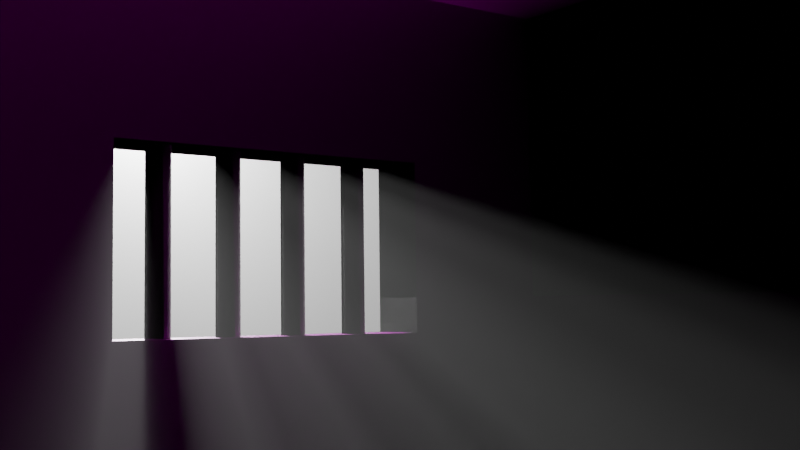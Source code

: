 # Source: prison.blend  (saved by Blender 3.3.6; exported with 4.5.12 LTS)
import bpy
from mathutils import Matrix  # noqa: F401  (used for matrix-valued properties, if any)

bpy.ops.wm.read_factory_settings(use_empty=True)
scene = bpy.context.scene
scene.name = 'Scene'

# ---- collections
col_collection = bpy.data.collections.new('Collection'); scene.collection.children.link(col_collection)

# ---- images (referenced by path relative to the original .blend; pixels are not part of the script)
import os
ASSET_DIR = os.environ.get("B2B_ASSET_DIR", "")  # directory of the original .blend (textures are referenced by path, not embedded)
HERE = os.path.dirname(os.path.abspath(__file__))  # packed textures are extracted next to this script under _unpacked/

def load_image(name, relpath, width, height, colorspace="sRGB"):
    """Load a texture the original file referenced (path relative to the .blend, or extracted next to this script)."""
    p = next((c for c in (os.path.join(HERE, relpath), os.path.join(ASSET_DIR, relpath)) if relpath and os.path.exists(c)), "")
    if p:
        img = bpy.data.images.load(p, check_existing=True)
        img.name = name
    else:  # same state as the original file: an image datablock whose file is absent (Cycles renders it pink)
        img = bpy.data.images.new(name, width, height)
        img.source = "FILE"
        img.filepath = "//" + (relpath or name)
    img.colorspace_settings.name = colorspace
    return img
img_plaster_brick_01_nor_gl_2k_exr = load_image('plaster_brick_01_nor_gl_2k.exr', 'ALEX/blender/texturas/plaster_brick_01_2k.blend/textures/plaster_brick_01_nor_gl_2k.exr', 1024, 1024, 'Linear Rec.709')
img_plaster_brick_01_diff_2k_jpg = load_image('plaster_brick_01_diff_2k.jpg', 'ALEX/blender/texturas/plaster_brick_01_2k.blend/textures/plaster_brick_01_diff_2k.jpg', 1024, 1024, 'sRGB')
img_plaster_brick_01_rough_2k_jpg = load_image('plaster_brick_01_rough_2k.jpg', 'ALEX/blender/texturas/plaster_brick_01_2k.blend/textures/plaster_brick_01_rough_2k.jpg', 1024, 1024, 'sRGB')
img_plaster_brick_01_disp_2k_png = load_image('plaster_brick_01_disp_2k.png', 'ALEX/blender/texturas/plaster_brick_01_2k.blend/textures/plaster_brick_01_disp_2k.png', 1024, 1024, 'sRGB')
img_green_metal_rust_diff_2k_jpg = load_image('green_metal_rust_diff_2k.jpg', 'ALEX/blender/texturas/green_metal_rust_2k.blend/textures/green_metal_rust_diff_2k.jpg', 1024, 1024, 'sRGB')
img_green_metal_rust_disp_2k_png = load_image('green_metal_rust_disp_2k.png', 'ALEX/blender/texturas/green_metal_rust_2k.blend/textures/green_metal_rust_disp_2k.png', 1024, 1024, 'sRGB')
img_green_metal_rust_nor_gl_2k_exr = load_image('green_metal_rust_nor_gl_2k.exr', 'ALEX/blender/texturas/green_metal_rust_2k.blend/textures/green_metal_rust_nor_gl_2k.exr', 1024, 1024, 'Linear Rec.709')
img_green_metal_rust_rough_2k_jpg = load_image('green_metal_rust_rough_2k.jpg', 'ALEX/blender/texturas/green_metal_rust_2k.blend/textures/green_metal_rust_rough_2k.jpg', 1024, 1024, 'sRGB')

# ---- materials (node trees are filled in below, after node groups)
mat_material_001 = bpy.data.materials.new('Material.001')
mat_material_002 = bpy.data.materials.new('Material.002')
mat_scatter = bpy.data.materials.new('scatter')
mat_scatter.pass_index = 45

# ---- material node trees
mat_material_001.use_nodes = True; mat_material_001.node_tree.nodes.clear()
_N = mat_material_001.node_tree.nodes; _L = mat_material_001.node_tree.links
n0 = _N.new('ShaderNodeOutputMaterial'); n0.name = 'Material Output'; n0.location = (300, 300)
n1 = _N.new('ShaderNodeBsdfPrincipled'); n1.name = 'Principled BSDF'; n1.location = (10, 300)
n1.distribution = 'GGX'
n1.subsurface_method = 'RANDOM_WALK_SKIN'
n1.inputs[3].default_value = 1.45
n1.inputs[27].default_value = (0.0, 0.0, 0.0, 1.0)
n1.inputs[28].default_value = 1.0
n2 = _N.new('ShaderNodeTexImage'); n2.name = 'Image Texture.002'; n2.location = (-597, -331)
n2.image = img_plaster_brick_01_nor_gl_2k_exr
n3 = _N.new('ShaderNodeTexImage'); n3.name = 'Image Texture'; n3.location = (-496, 443)
n3.image = img_plaster_brick_01_diff_2k_jpg
n4 = _N.new('ShaderNodeValToRGB'); n4.name = 'ColorRamp'; n4.location = (-310, 65)
while len(n4.color_ramp.elements) > 1: n4.color_ramp.elements.remove(n4.color_ramp.elements[-1])
n4.color_ramp.elements[0].position = 0.1955; n4.color_ramp.elements[0].color = (0.0, 0.0, 0.0, 1.0)
_e = n4.color_ramp.elements.new(0.3682); _e.color = (1.0, 1.0, 1.0, 1.0)
n5 = _N.new('ShaderNodeTexImage'); n5.name = 'Image Texture.003'; n5.location = (-644, -14)
n5.image = img_plaster_brick_01_rough_2k_jpg
n6 = _N.new('ShaderNodeTexImage'); n6.name = 'Image Texture.001'; n6.location = (-1035, 198)
n6.image = img_plaster_brick_01_disp_2k_png
_L.new(n1.outputs[0], n0.inputs[0])
_L.new(n3.outputs[0], n1.inputs[0])
_L.new(n2.outputs[0], n1.inputs[5])
_L.new(n4.outputs[0], n1.inputs[2])
_L.new(n5.outputs[0], n4.inputs[0])
_L.new(n6.outputs[0], n1.inputs[13])
n0.is_active_output = True
mat_material_002.use_nodes = True; mat_material_002.node_tree.nodes.clear()
_N = mat_material_002.node_tree.nodes; _L = mat_material_002.node_tree.links
n0 = _N.new('ShaderNodeBsdfPrincipled'); n0.name = 'Principled BSDF'; n0.location = (10, 300)
n0.distribution = 'GGX'
n0.subsurface_method = 'RANDOM_WALK_SKIN'
n0.inputs[3].default_value = 1.45
n0.inputs[27].default_value = (0.0, 0.0, 0.0, 1.0)
n0.inputs[28].default_value = 1.0
n1 = _N.new('ShaderNodeOutputMaterial'); n1.name = 'Material Output'; n1.location = (300, 300)
n2 = _N.new('ShaderNodeTexImage'); n2.name = 'Image Texture'; n2.location = (-413, 89)
n2.image = img_green_metal_rust_diff_2k_jpg
n3 = _N.new('ShaderNodeTexImage'); n3.name = 'Image Texture.001'; n3.location = (-952, 54)
n3.image = img_green_metal_rust_disp_2k_png
n4 = _N.new('ShaderNodeTexImage'); n4.name = 'Image Texture.002'; n4.location = (-655, -255)
n4.image = img_green_metal_rust_nor_gl_2k_exr
n5 = _N.new('ShaderNodeTexImage'); n5.name = 'Image Texture.003'; n5.location = (-619, 62)
n5.image = img_green_metal_rust_rough_2k_jpg
_L.new(n0.outputs[0], n1.inputs[0])
_L.new(n2.outputs[0], n0.inputs[0])
_L.new(n4.outputs[0], n0.inputs[5])
_L.new(n5.outputs[0], n0.inputs[2])
n1.is_active_output = True
mat_scatter.use_nodes = True; mat_scatter.node_tree.nodes.clear()
_N = mat_scatter.node_tree.nodes; _L = mat_scatter.node_tree.links
n0 = _N.new('ShaderNodeOutputMaterial'); n0.name = 'Material Output'; n0.location = (300, 300)
n1 = _N.new('ShaderNodeVolumeScatter'); n1.name = 'Volume Scatter'; n1.location = (45, 289)
n1.width = 140
n1.inputs[1].default_value = 0.1
_L.new(n1.outputs[0], n0.inputs[1])
n0.is_active_output = True

# ---- world
world_world = bpy.data.worlds.new('World'); scene.world = world_world
world_world.use_nodes = True; world_world.node_tree.nodes.clear()
_N = world_world.node_tree.nodes; _L = world_world.node_tree.links
n0 = _N.new('ShaderNodeOutputWorld'); n0.name = 'World Output'; n0.location = (300, 300)
n1 = _N.new('ShaderNodeBackground'); n1.name = 'Background'; n1.location = (10, 300)
n1.inputs[0].default_value = (0.05088, 0.05088, 0.05088, 1.0)
_L.new(n1.outputs[0], n0.inputs[0])
n0.is_active_output = True
world_world.color = (0.05088, 0.05088, 0.05088)
world_world.use_sun_shadow = False
world_world.sun_shadow_jitter_overblur = 0.0

# ---- cameras
cam_camera_001 = bpy.data.cameras.new('Camera.001')

# ---- lights
light_light = bpy.data.lights.new('Light', 'POINT')
light_light.transmission_factor = 0.0
light_light.energy = 1e+04
light_light.shadow_soft_size = 0.1
light_light.shadow_maximum_resolution = 0.006
light_light.use_absolute_resolution = True

# ---- meshes
me_plane = bpy.data.meshes.new('Plane')
me_plane.from_pydata([(-1.058, -1.058, -0.05774), (1.058, -1.058, -0.05774), (-1.058, 1.058, -0.05774), (1.058, 1.058, -0.05774), (-1.071, 1.071, 1.076), (-1.071, -1.071, 1.076), (1.071, -1.071, 1.076), (1.071, 1.071, 1.076), (0.0, 1.071, -0.07071), (0.0, 1.1, 1.076), (-1.071, 1.071, 0.5379), (1.071, 1.071, 0.5379), (0.0, 1.1, 0.5379), (0.5, 1.1, 1.076), (1.071, 1.071, 0.8069), (0.0, 1.1, 0.8069), (0.5, 1.1, 0.5379), (0.5, 1.1, 0.8069), (0.25, 1.1, 1.076), (1.071, 1.071, 0.6724), (0.0, 1.1, 0.9414), (0.75, 1.1, 0.5379), (0.75, 1.1, 1.076), (1.071, 1.071, 0.9414), (0.0, 1.1, 0.6724), (0.25, 1.1, 0.5379), (0.5, 1.1, 0.9414), (0.75, 1.1, 0.8069), (0.25, 1.1, 0.8069), (0.25, 1.1, 0.6724), (0.75, 1.1, 0.6724), (0.75, 1.1, 0.9414), (0.25, 1.1, 0.9414), (-1.0, -1.0, 0.0), (1.0, -1.0, 0.0), (-1.0, 1.0, 0.0), (1.0, 1.0, 0.0), (-1.0, 1.0, 1.076), (-1.0, -1.0, 1.076), (1.0, -1.0, 1.076), (1.0, 1.0, 1.076), (0.0, 1.0, 0.0), (0.0, 1.0, 1.076), (-1.0, 1.0, 0.5379), (1.0, 1.0, 0.5379), (0.0, 1.0, 0.5379), (0.5, 1.0, 1.076), (1.0, 1.0, 0.8069), (0.0, 1.0, 0.8069), (0.5, 1.0, 0.5379), (0.5, 1.0, 0.8069), (0.25, 1.0, 1.076), (1.0, 1.0, 0.6724), (0.0, 1.0, 0.9414), (0.75, 1.0, 0.5379), (0.75, 1.0, 1.076), (1.0, 1.0, 0.9414), (0.0, 1.0, 0.6724), (0.25, 1.0, 0.5379), (0.5, 1.0, 0.9414), (0.75, 1.0, 0.8069), (0.25, 1.0, 0.8069), (0.25, 1.0, 0.6724), (0.75, 1.0, 0.6724), (0.75, 1.0, 0.9414), (0.25, 1.0, 0.9414)], [], [(0, 2, 8, 3, 1), (2, 0, 5, 4, 10), (12, 10, 4, 9, 20, 15, 24), (0, 1, 6, 5), (1, 3, 11, 19, 14, 23, 7, 6), (32, 20, 9, 18), (3, 8, 12, 25, 16, 21, 11), (8, 2, 10, 12), (31, 26, 13, 22), (29, 24, 15, 28), (25, 12, 24, 29), (19, 30, 27, 14), (11, 21, 30, 19), (23, 31, 22, 7), (14, 27, 31, 23), (27, 17, 26, 31), (26, 32, 18, 13), (17, 28, 32, 26), (28, 15, 20, 32), (33, 34, 36, 41, 35), (35, 43, 37, 38, 33), (45, 57, 48, 53, 42, 37, 43), (33, 38, 39, 34), (34, 39, 40, 56, 47, 52, 44, 36), (65, 51, 42, 53), (36, 44, 54, 49, 58, 45, 41), (41, 45, 43, 35), (64, 55, 46, 59), (62, 61, 48, 57), (58, 62, 57, 45), (52, 47, 60, 63), (44, 52, 63, 54), (56, 40, 55, 64), (47, 56, 64, 60), (60, 64, 59, 50), (59, 46, 51, 65), (50, 59, 65, 61), (61, 65, 53, 48), (4, 5, 38, 37), (5, 6, 39, 38), (6, 7, 40, 39), (9, 4, 37, 42), (18, 9, 42, 51), (22, 13, 46, 55), (16, 25, 58, 49), (28, 17, 50, 61), (13, 18, 51, 46), (21, 16, 49, 54), (7, 22, 55, 40), (17, 27, 60, 50), (29, 28, 61, 62), (25, 29, 62, 58), (27, 30, 63, 60), (30, 21, 54, 63), (42, 37, 38, 39, 40, 55, 46, 51)])
_uv = me_plane.uv_layers.new(name='UVMap')
_uv.uv.foreach_set('vector', [-0.1316, -0.3583, -0.1316, 0.6163, 0.3557, 0.6223, 0.843, 0.6163, 0.843, -0.3583, 0.6163, 0.1243, -0.3583, 0.1243, -0.3642, 0.6465, 0.6223, 0.6465, 0.6223, 0.3987, 0.3557, 0.3987, -0.1375, 0.3987, -0.1375, 0.6465, 0.3557, 0.6465, 0.3557, 0.5846, 0.3557, 0.5226, 0.3557, 0.4607, -0.1316, 0.1243, 0.843, 0.1243, 0.849, 0.6465, -0.1375, 0.6465, -0.3583, 0.1243, 0.6163, 0.1243, 0.6223, 0.3987, 0.6223, 0.4607, 0.6223, 0.5226, 0.6223, 0.5846, 0.6223, 0.6465, -0.3642, 0.6465, 0.4709, 0.5846, 0.3557, 0.5846, 0.3557, 0.6465, 0.4709, 0.6465, 0.843, 0.1243, 0.3557, 0.1184, 0.3557, 0.3987, 0.4709, 0.3987, 0.5861, 0.3987, 0.7012, 0.3987, 0.849, 0.3987, 0.3557, 0.1184, -0.1316, 0.1243, -0.1375, 0.3987, 0.3557, 0.3987, 0.7012, 0.5846, 0.5861, 0.5846, 0.5861, 0.6465, 0.7012, 0.6465, 0.4709, 0.4607, 0.3557, 0.4607, 0.3557, 0.5226, 0.4709, 0.5226, 0.4709, 0.3987, 0.3557, 0.3987, 0.3557, 0.4607, 0.4709, 0.4607, 0.849, 0.4607, 0.7012, 0.4607, 0.7012, 0.5226, 0.849, 0.5226, 0.849, 0.3987, 0.7012, 0.3987, 0.7012, 0.4607, 0.849, 0.4607, 0.849, 0.5846, 0.7012, 0.5846, 0.7012, 0.6465, 0.849, 0.6465, 0.849, 0.5226, 0.7012, 0.5226, 0.7012, 0.5846, 0.849, 0.5846, 0.7012, 0.5226, 0.5861, 0.5226, 0.5861, 0.5846, 0.7012, 0.5846, 0.5861, 0.5846, 0.4709, 0.5846, 0.4709, 0.6465, 0.5861, 0.6465, 0.5861, 0.5226, 0.4709, 0.5226, 0.4709, 0.5846, 0.5861, 0.5846, 0.4709, 0.5226, 0.3557, 0.5226, 0.3557, 0.5846, 0.4709, 0.5846, -0.105, -0.3317, 0.8164, -0.3317, 0.8164, 0.5897, 0.3557, 0.5897, -0.105, 0.5897, 0.5897, 0.1509, 0.5897, 0.3987, 0.5897, 0.6465, -0.3317, 0.6465, -0.3317, 0.1509, 0.3557, 0.3987, 0.3557, 0.4607, 0.3557, 0.5226, 0.3557, 0.5846, 0.3557, 0.6465, -0.105, 0.6465, -0.105, 0.3987, -0.105, 0.1509, -0.105, 0.6465, 0.8164, 0.6465, 0.8164, 0.1509, -0.3317, 0.1509, -0.3317, 0.6465, 0.5897, 0.6465, 0.5897, 0.5846, 0.5897, 0.5226, 0.5897, 0.4607, 0.5897, 0.3987, 0.5897, 0.1509, 0.4709, 0.5846, 0.4709, 0.6465, 0.3557, 0.6465, 0.3557, 0.5846, 0.8164, 0.1509, 0.8164, 0.3987, 0.7012, 0.3987, 0.5861, 0.3987, 0.4709, 0.3987, 0.3557, 0.3987, 0.3557, 0.1509, 0.3557, 0.1509, 0.3557, 0.3987, -0.105, 0.3987, -0.105, 0.1509, 0.7012, 0.5846, 0.7012, 0.6465, 0.5861, 0.6465, 0.5861, 0.5846, 0.4709, 0.4607, 0.4709, 0.5226, 0.3557, 0.5226, 0.3557, 0.4607, 0.4709, 0.3987, 0.4709, 0.4607, 0.3557, 0.4607, 0.3557, 0.3987, 0.8164, 0.4607, 0.8164, 0.5226, 0.7012, 0.5226, 0.7012, 0.4607, 0.8164, 0.3987, 0.8164, 0.4607, 0.7012, 0.4607, 0.7012, 0.3987, 0.8164, 0.5846, 0.8164, 0.6465, 0.7012, 0.6465, 0.7012, 0.5846, 0.8164, 0.5226, 0.8164, 0.5846, 0.7012, 0.5846, 0.7012, 0.5226, 0.7012, 0.5226, 0.7012, 0.5846, 0.5861, 0.5846, 0.5861, 0.5226, 0.5861, 0.5846, 0.5861, 0.6465, 0.4709, 0.6465, 0.4709, 0.5846, 0.5861, 0.5226, 0.5861, 0.5846, 0.4709, 0.5846, 0.4709, 0.5226, 0.4709, 0.5226, 0.4709, 0.5846, 0.3557, 0.5846, 0.3557, 0.5226, -0.1375, 0.6223, -0.1375, -0.3642, -0.105, -0.3317, -0.105, 0.5897, -0.1375, -0.3642, 0.849, -0.3642, 0.8164, -0.3317, -0.105, -0.3317, 0.849, -0.3642, 0.849, 0.6223, 0.8164, 0.5897, 0.8164, -0.3317, 0.3557, 0.6358, -0.1375, 0.6223, -0.105, 0.5897, 0.3557, 0.5897, 0.4709, 0.6358, 0.3557, 0.6358, 0.3557, 0.5897, 0.4709, 0.5897, 0.7012, 0.6358, 0.5861, 0.6358, 0.5861, 0.5897, 0.7012, 0.5897, 0.5861, 0.6358, 0.4709, 0.6358, 0.4709, 0.5897, 0.5861, 0.5897, 0.4709, 0.6358, 0.5861, 0.6358, 0.5861, 0.5897, 0.4709, 0.5897, 0.5861, 0.6358, 0.4709, 0.6358, 0.4709, 0.5897, 0.5861, 0.5897, 0.7012, 0.6358, 0.5861, 0.6358, 0.5861, 0.5897, 0.7012, 0.5897, 0.849, 0.6223, 0.7012, 0.6358, 0.7012, 0.5897, 0.8164, 0.5897, 0.5861, 0.6358, 0.7012, 0.6358, 0.7012, 0.5897, 0.5861, 0.5897, 0.6358, 0.4607, 0.6358, 0.5226, 0.5897, 0.5226, 0.5897, 0.4607, 0.6358, 0.3987, 0.6358, 0.4607, 0.5897, 0.4607, 0.5897, 0.3987, 0.6358, 0.5226, 0.6358, 0.4607, 0.5897, 0.4607, 0.5897, 0.5226, 0.6358, 0.4607, 0.6358, 0.3987, 0.5897, 0.3987, 0.5897, 0.4607, 0.3557, 0.5897, -0.105, 0.5897, -0.105, -0.3317, 0.8164, -0.3317, 0.8164, 0.5897, 0.7012, 0.5897, 0.5861, 0.5897, 0.4709, 0.5897])
me_plane.materials.append(mat_material_001)
me_plane.update()
me_cylinder = bpy.data.meshes.new('Cylinder')
me_cylinder.from_pydata([(0.0, 1.0, -1.0), (0.0, 1.0, 1.0), (0.1951, 0.9808, -1.0), (0.1951, 0.9808, 1.0), (0.3827, 0.9239, -1.0), (0.3827, 0.9239, 1.0), (0.5556, 0.8315, -1.0), (0.5556, 0.8315, 1.0), (0.7071, 0.7071, -1.0), (0.7071, 0.7071, 1.0), (0.8315, 0.5556, -1.0), (0.8315, 0.5556, 1.0), (0.9239, 0.3827, -1.0), (0.9239, 0.3827, 1.0), (0.9808, 0.1951, -1.0), (0.9808, 0.1951, 1.0), (1.0, 0.0, -1.0), (1.0, 0.0, 1.0), (0.9808, -0.1951, -1.0), (0.9808, -0.1951, 1.0), (0.9239, -0.3827, -1.0), (0.9239, -0.3827, 1.0), (0.8315, -0.5556, -1.0), (0.8315, -0.5556, 1.0), (0.7071, -0.7071, -1.0), (0.7071, -0.7071, 1.0), (0.5556, -0.8315, -1.0), (0.5556, -0.8315, 1.0), (0.3827, -0.9239, -1.0), (0.3827, -0.9239, 1.0), (0.1951, -0.9808, -1.0), (0.1951, -0.9808, 1.0), (0.0, -1.0, -1.0), (0.0, -1.0, 1.0), (-0.1951, -0.9808, -1.0), (-0.1951, -0.9808, 1.0), (-0.3827, -0.9239, -1.0), (-0.3827, -0.9239, 1.0), (-0.5556, -0.8315, -1.0), (-0.5556, -0.8315, 1.0), (-0.7071, -0.7071, -1.0), (-0.7071, -0.7071, 1.0), (-0.8315, -0.5556, -1.0), (-0.8315, -0.5556, 1.0), (-0.9239, -0.3827, -1.0), (-0.9239, -0.3827, 1.0), (-0.9808, -0.1951, -1.0), (-0.9808, -0.1951, 1.0), (-1.0, 0.0, -1.0), (-1.0, 0.0, 1.0), (-0.9808, 0.1951, -1.0), (-0.9808, 0.1951, 1.0), (-0.9239, 0.3827, -1.0), (-0.9239, 0.3827, 1.0), (-0.8315, 0.5556, -1.0), (-0.8315, 0.5556, 1.0), (-0.7071, 0.7071, -1.0), (-0.7071, 0.7071, 1.0), (-0.5556, 0.8315, -1.0), (-0.5556, 0.8315, 1.0), (-0.3827, 0.9239, -1.0), (-0.3827, 0.9239, 1.0), (-0.1951, 0.9808, -1.0), (-0.1951, 0.9808, 1.0), (-6.0, 1.0, -1.0), (-6.0, 1.0, 1.0), (-5.805, 0.9808, -1.0), (-5.805, 0.9808, 1.0), (-5.617, 0.9239, -1.0), (-5.617, 0.9239, 1.0), (-5.444, 0.8315, -1.0), (-5.444, 0.8315, 1.0), (-5.293, 0.7071, -1.0), (-5.293, 0.7071, 1.0), (-5.169, 0.5556, -1.0), (-5.169, 0.5556, 1.0), (-5.076, 0.3827, -1.0), (-5.076, 0.3827, 1.0), (-5.019, 0.1951, -1.0), (-5.019, 0.1951, 1.0), (-5.0, 0.0, -1.0), (-5.0, 0.0, 1.0), (-5.019, -0.1951, -1.0), (-5.019, -0.1951, 1.0), (-5.076, -0.3827, -1.0), (-5.076, -0.3827, 1.0), (-5.169, -0.5556, -1.0), (-5.169, -0.5556, 1.0), (-5.293, -0.7071, -1.0), (-5.293, -0.7071, 1.0), (-5.444, -0.8315, -1.0), (-5.444, -0.8315, 1.0), (-5.617, -0.9239, -1.0), (-5.617, -0.9239, 1.0), (-5.805, -0.9808, -1.0), (-5.805, -0.9808, 1.0), (-6.0, -1.0, -1.0), (-6.0, -1.0, 1.0), (-6.195, -0.9808, -1.0), (-6.195, -0.9808, 1.0), (-6.383, -0.9239, -1.0), (-6.383, -0.9239, 1.0), (-6.556, -0.8315, -1.0), (-6.556, -0.8315, 1.0), (-6.707, -0.7071, -1.0), (-6.707, -0.7071, 1.0), (-6.831, -0.5556, -1.0), (-6.831, -0.5556, 1.0), (-6.924, -0.3827, -1.0), (-6.924, -0.3827, 1.0), (-6.981, -0.1951, -1.0), (-6.981, -0.1951, 1.0), (-7.0, 0.0, -1.0), (-7.0, 0.0, 1.0), (-6.981, 0.1951, -1.0), (-6.981, 0.1951, 1.0), (-6.924, 0.3827, -1.0), (-6.924, 0.3827, 1.0), (-6.831, 0.5556, -1.0), (-6.831, 0.5556, 1.0), (-6.707, 0.7071, -1.0), (-6.707, 0.7071, 1.0), (-6.556, 0.8315, -1.0), (-6.556, 0.8315, 1.0), (-6.383, 0.9239, -1.0), (-6.383, 0.9239, 1.0), (-6.195, 0.9808, -1.0), (-6.195, 0.9808, 1.0), (-12.0, 1.0, -1.0), (-12.0, 1.0, 1.0), (-11.8, 0.9808, -1.0), (-11.8, 0.9808, 1.0), (-11.62, 0.9239, -1.0), (-11.62, 0.9239, 1.0), (-11.44, 0.8315, -1.0), (-11.44, 0.8315, 1.0), (-11.29, 0.7071, -1.0), (-11.29, 0.7071, 1.0), (-11.17, 0.5556, -1.0), (-11.17, 0.5556, 1.0), (-11.08, 0.3827, -1.0), (-11.08, 0.3827, 1.0), (-11.02, 0.1951, -1.0), (-11.02, 0.1951, 1.0), (-11.0, 0.0, -1.0), (-11.0, 0.0, 1.0), (-11.02, -0.1951, -1.0), (-11.02, -0.1951, 1.0), (-11.08, -0.3827, -1.0), (-11.08, -0.3827, 1.0), (-11.17, -0.5556, -1.0), (-11.17, -0.5556, 1.0), (-11.29, -0.7071, -1.0), (-11.29, -0.7071, 1.0), (-11.44, -0.8315, -1.0), (-11.44, -0.8315, 1.0), (-11.62, -0.9239, -1.0), (-11.62, -0.9239, 1.0), (-11.8, -0.9808, -1.0), (-11.8, -0.9808, 1.0), (-12.0, -1.0, -1.0), (-12.0, -1.0, 1.0), (-12.2, -0.9808, -1.0), (-12.2, -0.9808, 1.0), (-12.38, -0.9239, -1.0), (-12.38, -0.9239, 1.0), (-12.56, -0.8315, -1.0), (-12.56, -0.8315, 1.0), (-12.71, -0.7071, -1.0), (-12.71, -0.7071, 1.0), (-12.83, -0.5556, -1.0), (-12.83, -0.5556, 1.0), (-12.92, -0.3827, -1.0), (-12.92, -0.3827, 1.0), (-12.98, -0.1951, -1.0), (-12.98, -0.1951, 1.0), (-13.0, 0.0, -1.0), (-13.0, 0.0, 1.0), (-12.98, 0.1951, -1.0), (-12.98, 0.1951, 1.0), (-12.92, 0.3827, -1.0), (-12.92, 0.3827, 1.0), (-12.83, 0.5556, -1.0), (-12.83, 0.5556, 1.0), (-12.71, 0.7071, -1.0), (-12.71, 0.7071, 1.0), (-12.56, 0.8315, -1.0), (-12.56, 0.8315, 1.0), (-12.38, 0.9239, -1.0), (-12.38, 0.9239, 1.0), (-12.2, 0.9808, -1.0), (-12.2, 0.9808, 1.0), (-18.0, 1.0, -1.0), (-18.0, 1.0, 1.0), (-17.8, 0.9808, -1.0), (-17.8, 0.9808, 1.0), (-17.62, 0.9239, -1.0), (-17.62, 0.9239, 1.0), (-17.44, 0.8315, -1.0), (-17.44, 0.8315, 1.0), (-17.29, 0.7071, -1.0), (-17.29, 0.7071, 1.0), (-17.17, 0.5556, -1.0), (-17.17, 0.5556, 1.0), (-17.08, 0.3827, -1.0), (-17.08, 0.3827, 1.0), (-17.02, 0.1951, -1.0), (-17.02, 0.1951, 1.0), (-17.0, 0.0, -1.0), (-17.0, 0.0, 1.0), (-17.02, -0.1951, -1.0), (-17.02, -0.1951, 1.0), (-17.08, -0.3827, -1.0), (-17.08, -0.3827, 1.0), (-17.17, -0.5556, -1.0), (-17.17, -0.5556, 1.0), (-17.29, -0.7071, -1.0), (-17.29, -0.7071, 1.0), (-17.44, -0.8315, -1.0), (-17.44, -0.8315, 1.0), (-17.62, -0.9239, -1.0), (-17.62, -0.9239, 1.0), (-17.8, -0.9808, -1.0), (-17.8, -0.9808, 1.0), (-18.0, -1.0, -1.0), (-18.0, -1.0, 1.0), (-18.2, -0.9808, -1.0), (-18.2, -0.9808, 1.0), (-18.38, -0.9239, -1.0), (-18.38, -0.9239, 1.0), (-18.56, -0.8315, -1.0), (-18.56, -0.8315, 1.0), (-18.71, -0.7071, -1.0), (-18.71, -0.7071, 1.0), (-18.83, -0.5556, -1.0), (-18.83, -0.5556, 1.0), (-18.92, -0.3827, -1.0), (-18.92, -0.3827, 1.0), (-18.98, -0.1951, -1.0), (-18.98, -0.1951, 1.0), (-19.0, 0.0, -1.0), (-19.0, 0.0, 1.0), (-18.98, 0.1951, -1.0), (-18.98, 0.1951, 1.0), (-18.92, 0.3827, -1.0), (-18.92, 0.3827, 1.0), (-18.83, 0.5556, -1.0), (-18.83, 0.5556, 1.0), (-18.71, 0.7071, -1.0), (-18.71, 0.7071, 1.0), (-18.56, 0.8315, -1.0), (-18.56, 0.8315, 1.0), (-18.38, 0.9239, -1.0), (-18.38, 0.9239, 1.0), (-18.2, 0.9808, -1.0), (-18.2, 0.9808, 1.0)], [], [(0, 1, 3, 2), (2, 3, 5, 4), (4, 5, 7, 6), (6, 7, 9, 8), (8, 9, 11, 10), (10, 11, 13, 12), (12, 13, 15, 14), (14, 15, 17, 16), (16, 17, 19, 18), (18, 19, 21, 20), (20, 21, 23, 22), (22, 23, 25, 24), (24, 25, 27, 26), (26, 27, 29, 28), (28, 29, 31, 30), (30, 31, 33, 32), (32, 33, 35, 34), (34, 35, 37, 36), (36, 37, 39, 38), (38, 39, 41, 40), (40, 41, 43, 42), (42, 43, 45, 44), (44, 45, 47, 46), (46, 47, 49, 48), (48, 49, 51, 50), (50, 51, 53, 52), (52, 53, 55, 54), (54, 55, 57, 56), (56, 57, 59, 58), (58, 59, 61, 60), (3, 1, 63, 61, 59, 57, 55, 53, 51, 49, 47, 45, 43, 41, 39, 37, 35, 33, 31, 29, 27, 25, 23, 21, 19, 17, 15, 13, 11, 9, 7, 5), (60, 61, 63, 62), (62, 63, 1, 0), (0, 2, 4, 6, 8, 10, 12, 14, 16, 18, 20, 22, 24, 26, 28, 30, 32, 34, 36, 38, 40, 42, 44, 46, 48, 50, 52, 54, 56, 58, 60, 62), (64, 65, 67, 66), (66, 67, 69, 68), (68, 69, 71, 70), (70, 71, 73, 72), (72, 73, 75, 74), (74, 75, 77, 76), (76, 77, 79, 78), (78, 79, 81, 80), (80, 81, 83, 82), (82, 83, 85, 84), (84, 85, 87, 86), (86, 87, 89, 88), (88, 89, 91, 90), (90, 91, 93, 92), (92, 93, 95, 94), (94, 95, 97, 96), (96, 97, 99, 98), (98, 99, 101, 100), (100, 101, 103, 102), (102, 103, 105, 104), (104, 105, 107, 106), (106, 107, 109, 108), (108, 109, 111, 110), (110, 111, 113, 112), (112, 113, 115, 114), (114, 115, 117, 116), (116, 117, 119, 118), (118, 119, 121, 120), (120, 121, 123, 122), (122, 123, 125, 124), (67, 65, 127, 125, 123, 121, 119, 117, 115, 113, 111, 109, 107, 105, 103, 101, 99, 97, 95, 93, 91, 89, 87, 85, 83, 81, 79, 77, 75, 73, 71, 69), (124, 125, 127, 126), (126, 127, 65, 64), (64, 66, 68, 70, 72, 74, 76, 78, 80, 82, 84, 86, 88, 90, 92, 94, 96, 98, 100, 102, 104, 106, 108, 110, 112, 114, 116, 118, 120, 122, 124, 126), (128, 129, 131, 130), (130, 131, 133, 132), (132, 133, 135, 134), (134, 135, 137, 136), (136, 137, 139, 138), (138, 139, 141, 140), (140, 141, 143, 142), (142, 143, 145, 144), (144, 145, 147, 146), (146, 147, 149, 148), (148, 149, 151, 150), (150, 151, 153, 152), (152, 153, 155, 154), (154, 155, 157, 156), (156, 157, 159, 158), (158, 159, 161, 160), (160, 161, 163, 162), (162, 163, 165, 164), (164, 165, 167, 166), (166, 167, 169, 168), (168, 169, 171, 170), (170, 171, 173, 172), (172, 173, 175, 174), (174, 175, 177, 176), (176, 177, 179, 178), (178, 179, 181, 180), (180, 181, 183, 182), (182, 183, 185, 184), (184, 185, 187, 186), (186, 187, 189, 188), (131, 129, 191, 189, 187, 185, 183, 181, 179, 177, 175, 173, 171, 169, 167, 165, 163, 161, 159, 157, 155, 153, 151, 149, 147, 145, 143, 141, 139, 137, 135, 133), (188, 189, 191, 190), (190, 191, 129, 128), (128, 130, 132, 134, 136, 138, 140, 142, 144, 146, 148, 150, 152, 154, 156, 158, 160, 162, 164, 166, 168, 170, 172, 174, 176, 178, 180, 182, 184, 186, 188, 190), (192, 193, 195, 194), (194, 195, 197, 196), (196, 197, 199, 198), (198, 199, 201, 200), (200, 201, 203, 202), (202, 203, 205, 204), (204, 205, 207, 206), (206, 207, 209, 208), (208, 209, 211, 210), (210, 211, 213, 212), (212, 213, 215, 214), (214, 215, 217, 216), (216, 217, 219, 218), (218, 219, 221, 220), (220, 221, 223, 222), (222, 223, 225, 224), (224, 225, 227, 226), (226, 227, 229, 228), (228, 229, 231, 230), (230, 231, 233, 232), (232, 233, 235, 234), (234, 235, 237, 236), (236, 237, 239, 238), (238, 239, 241, 240), (240, 241, 243, 242), (242, 243, 245, 244), (244, 245, 247, 246), (246, 247, 249, 248), (248, 249, 251, 250), (250, 251, 253, 252), (195, 193, 255, 253, 251, 249, 247, 245, 243, 241, 239, 237, 235, 233, 231, 229, 227, 225, 223, 221, 219, 217, 215, 213, 211, 209, 207, 205, 203, 201, 199, 197), (252, 253, 255, 254), (254, 255, 193, 192), (192, 194, 196, 198, 200, 202, 204, 206, 208, 210, 212, 214, 216, 218, 220, 222, 224, 226, 228, 230, 232, 234, 236, 238, 240, 242, 244, 246, 248, 250, 252, 254)])
me_cylinder.polygons.foreach_set('use_smooth', [True] * 136)
_uv = me_cylinder.uv_layers.new(name='UVMap')
_uv.uv.foreach_set('vector', [0.8371, 0.04408, 0.8883, 0.8533, 0.8873, 0.8525, 0.837, 0.04328, 0.837, 0.04328, 0.8873, 0.8525, 0.8858, 0.852, 0.8361, 0.0428, 0.8361, 0.0428, 0.8858, 0.852, 0.8839, 0.8519, 0.8347, 0.04267, 0.8347, 0.04267, 0.8839, 0.8519, 0.8816, 0.8521, 0.8327, 0.04289, 0.8327, 0.04289, 0.8816, 0.8521, 0.8791, 0.8527, 0.8303, 0.04344, 0.8303, 0.04344, 0.8791, 0.8527, 0.8764, 0.8536, 0.8275, 0.04432, 0.8275, 0.04432, 0.8764, 0.8536, 0.8737, 0.8547, 0.8244, 0.04547, 0.8244, 0.04547, 0.8737, 0.8547, 0.8709, 0.8561, 0.8211, 0.04687, 0.8211, 0.04687, 0.8709, 0.8561, 0.8681, 0.8577, 0.8178, 0.04846, 0.8178, 0.04846, 0.8681, 0.8577, 0.8656, 0.8594, 0.8144, 0.05017, 0.8144, 0.05017, 0.8656, 0.8594, 0.8632, 0.8612, 0.8112, 0.05194, 0.8112, 0.05194, 0.8632, 0.8612, 0.8611, 0.8629, 0.8081, 0.0537, 0.8081, 0.0537, 0.8611, 0.8629, 0.8595, 0.8646, 0.8053, 0.05539, 0.8053, 0.05539, 0.8595, 0.8646, 0.8583, 0.8662, 0.8029, 0.05693, 0.8029, 0.05693, 0.8583, 0.8662, 0.8576, 0.8675, 0.8009, 0.05828, 0.8009, 0.05828, 0.8576, 0.8675, 0.8574, 0.8686, 0.7995, 0.05937, 0.7995, 0.05937, 0.8574, 0.8686, 0.8579, 0.8694, 0.7987, 0.06017, 0.7987, 0.06017, 0.8579, 0.8694, 0.859, 0.8699, 0.7986, 0.06065, 0.7986, 0.06065, 0.859, 0.8699, 0.8608, 0.87, 0.7993, 0.06078, 0.7993, 0.06078, 0.8608, 0.87, 0.8631, 0.8698, 0.8008, 0.06056, 0.8008, 0.06056, 0.8631, 0.8698, 0.8659, 0.8692, 0.803, 0.06001, 0.803, 0.06001, 0.8659, 0.8692, 0.869, 0.8684, 0.806, 0.05913, 0.806, 0.05913, 0.869, 0.8684, 0.8724, 0.8672, 0.8095, 0.05797, 0.8095, 0.05797, 0.8724, 0.8672, 0.8758, 0.8658, 0.8136, 0.05658, 0.8136, 0.05658, 0.8758, 0.8658, 0.8791, 0.8642, 0.8178, 0.05499, 0.8178, 0.05499, 0.8791, 0.8642, 0.882, 0.8625, 0.8221, 0.05328, 0.8221, 0.05328, 0.882, 0.8625, 0.8845, 0.8607, 0.8261, 0.05151, 0.8261, 0.05151, 0.8845, 0.8607, 0.8865, 0.859, 0.8297, 0.04975, 0.8297, 0.04975, 0.8865, 0.859, 0.8879, 0.8573, 0.8327, 0.04806, 0.8327, 0.04806, 0.8879, 0.8573, 0.8887, 0.8558, 0.8349, 0.04652, 0.8873, 0.8525, 0.8883, 0.8533, 0.8888, 0.8544, 0.8887, 0.8558, 0.8879, 0.8573, 0.8865, 0.859, 0.8845, 0.8607, 0.882, 0.8625, 0.8791, 0.8642, 0.8758, 0.8658, 0.8724, 0.8672, 0.869, 0.8684, 0.8659, 0.8692, 0.8631, 0.8698, 0.8608, 0.87, 0.859, 0.8699, 0.8579, 0.8694, 0.8574, 0.8686, 0.8576, 0.8675, 0.8583, 0.8662, 0.8595, 0.8646, 0.8611, 0.8629, 0.8632, 0.8612, 0.8656, 0.8594, 0.8681, 0.8577, 0.8709, 0.8561, 0.8737, 0.8547, 0.8764, 0.8536, 0.8791, 0.8527, 0.8816, 0.8521, 0.8839, 0.8519, 0.8858, 0.852, 0.8349, 0.04652, 0.8887, 0.8558, 0.8888, 0.8544, 0.8364, 0.04517, 0.8364, 0.04517, 0.8888, 0.8544, 0.8883, 0.8533, 0.8371, 0.04408, 0.8371, 0.04408, 0.837, 0.04328, 0.8361, 0.0428, 0.8347, 0.04267, 0.8327, 0.04289, 0.8303, 0.04344, 0.8275, 0.04432, 0.8244, 0.04547, 0.8211, 0.04687, 0.8178, 0.04846, 0.8144, 0.05017, 0.8112, 0.05194, 0.8081, 0.0537, 0.8053, 0.05539, 0.8029, 0.05693, 0.8009, 0.05828, 0.7995, 0.05937, 0.7987, 0.06017, 0.7986, 0.06065, 0.7993, 0.06078, 0.8008, 0.06056, 0.803, 0.06001, 0.806, 0.05913, 0.8095, 0.05797, 0.8136, 0.05658, 0.8178, 0.05499, 0.8221, 0.05328, 0.8261, 0.05151, 0.8297, 0.04975, 0.8327, 0.04806, 0.8349, 0.04652, 0.8364, 0.04517, 0.8044, 0.07318, 0.9396, 0.8824, 0.9356, 0.8816, 0.8068, 0.07238, 0.8068, 0.07238, 0.9356, 0.8816, 0.931, 0.8811, 0.8065, 0.07191, 0.8065, 0.07191, 0.931, 0.8811, 0.9258, 0.881, 0.8039, 0.07178, 0.8039, 0.07178, 0.9258, 0.881, 0.9202, 0.8812, 0.7997, 0.07199, 0.7997, 0.07199, 0.9202, 0.8812, 0.9144, 0.8818, 0.7941, 0.07255, 0.7941, 0.07255, 0.9144, 0.8818, 0.9085, 0.8827, 0.7876, 0.07342, 0.7876, 0.07342, 0.9085, 0.8827, 0.9026, 0.8838, 0.7804, 0.07458, 0.7804, 0.07458, 0.9026, 0.8838, 0.8968, 0.8852, 0.7726, 0.07598, 0.7726, 0.07598, 0.8968, 0.8852, 0.8912, 0.8868, 0.7645, 0.07756, 0.7645, 0.07756, 0.8912, 0.8868, 0.886, 0.8885, 0.756, 0.07927, 0.756, 0.07927, 0.886, 0.8885, 0.8813, 0.8903, 0.7474, 0.08105, 0.7474, 0.08105, 0.8813, 0.8903, 0.8772, 0.892, 0.7388, 0.08281, 0.7388, 0.08281, 0.8772, 0.892, 0.874, 0.8937, 0.7302, 0.08449, 0.7302, 0.08449, 0.874, 0.8937, 0.8717, 0.8953, 0.7218, 0.08604, 0.7218, 0.08604, 0.8717, 0.8953, 0.8706, 0.8966, 0.7137, 0.08738, 0.7137, 0.08738, 0.8706, 0.8966, 0.871, 0.8977, 0.706, 0.08848, 0.706, 0.08848, 0.871, 0.8977, 0.8729, 0.8985, 0.6988, 0.08928, 0.6988, 0.08928, 0.8729, 0.8985, 0.8766, 0.899, 0.6925, 0.08975, 0.6925, 0.08975, 0.8766, 0.899, 0.8821, 0.8991, 0.6872, 0.08988, 0.6872, 0.08988, 0.8821, 0.8991, 0.8892, 0.8989, 0.6832, 0.08967, 0.6832, 0.08967, 0.8892, 0.8989, 0.8978, 0.8983, 0.6811, 0.08911, 0.6811, 0.08911, 0.8978, 0.8983, 0.9071, 0.8975, 0.6812, 0.08824, 0.6812, 0.08824, 0.9071, 0.8975, 0.9166, 0.8963, 0.6843, 0.08708, 0.6843, 0.08708, 0.9166, 0.8963, 0.9254, 0.8949, 0.6911, 0.08568, 0.6911, 0.08568, 0.9254, 0.8949, 0.9329, 0.8933, 0.7022, 0.0841, 0.7022, 0.0841, 0.9329, 0.8933, 0.9388, 0.8916, 0.7175, 0.08239, 0.7175, 0.08239, 0.9388, 0.8916, 0.9429, 0.8898, 0.7362, 0.08061, 0.7362, 0.08061, 0.9429, 0.8898, 0.9451, 0.8881, 0.7558, 0.07885, 0.7558, 0.07885, 0.9451, 0.8881, 0.9457, 0.8864, 0.7739, 0.07717, 0.7739, 0.07717, 0.9457, 0.8864, 0.9449, 0.8849, 0.7883, 0.07562, 0.9356, 0.8816, 0.9396, 0.8824, 0.9428, 0.8835, 0.9449, 0.8849, 0.9457, 0.8864, 0.9451, 0.8881, 0.9429, 0.8898, 0.9388, 0.8916, 0.9329, 0.8933, 0.9254, 0.8949, 0.9166, 0.8963, 0.9071, 0.8975, 0.8978, 0.8983, 0.8892, 0.8989, 0.8821, 0.8991, 0.8766, 0.899, 0.8729, 0.8985, 0.871, 0.8977, 0.8706, 0.8966, 0.8717, 0.8953, 0.874, 0.8937, 0.8772, 0.892, 0.8813, 0.8903, 0.886, 0.8885, 0.8912, 0.8868, 0.8968, 0.8852, 0.9026, 0.8838, 0.9085, 0.8827, 0.9144, 0.8818, 0.9202, 0.8812, 0.9258, 0.881, 0.931, 0.8811, 0.7883, 0.07562, 0.9449, 0.8849, 0.9428, 0.8835, 0.7984, 0.07428, 0.7984, 0.07428, 0.9428, 0.8835, 0.9396, 0.8824, 0.8044, 0.07318, 0.8044, 0.07318, 0.8068, 0.07238, 0.8065, 0.07191, 0.8039, 0.07178, 0.7997, 0.07199, 0.7941, 0.07255, 0.7876, 0.07342, 0.7804, 0.07458, 0.7726, 0.07598, 0.7645, 0.07756, 0.756, 0.07927, 0.7474, 0.08105, 0.7388, 0.08281, 0.7302, 0.08449, 0.7218, 0.08604, 0.7137, 0.08738, 0.706, 0.08848, 0.6988, 0.08928, 0.6925, 0.08975, 0.6872, 0.08988, 0.6832, 0.08967, 0.6811, 0.08911, 0.6812, 0.08824, 0.6843, 0.08708, 0.6911, 0.08568, 0.7022, 0.0841, 0.7175, 0.08239, 0.7362, 0.08061, 0.7558, 0.07885, 0.7739, 0.07717, 0.7883, 0.07562, 0.7984, 0.07428, 0.371, 0.1023, 0.206, 0.9115, 0.1988, 0.9107, 0.3729, 0.1015, 0.3729, 0.1015, 0.1988, 0.9107, 0.1925, 0.9102, 0.3766, 0.101, 0.3766, 0.101, 0.1925, 0.9102, 0.1872, 0.9101, 0.3821, 0.1009, 0.3821, 0.1009, 0.1872, 0.9101, 0.1832, 0.9103, 0.3892, 0.1011, 0.3892, 0.1011, 0.1832, 0.9103, 0.1811, 0.9109, 0.3978, 0.1017, 0.3978, 0.1017, 0.1811, 0.9109, 0.1812, 0.9118, 0.4071, 0.1025, 0.4071, 0.1025, 0.1812, 0.9118, 0.1843, 0.9129, 0.4166, 0.1037, 0.4166, 0.1037, 0.1843, 0.9129, 0.1911, 0.9143, 0.4254, 0.1051, 0.4254, 0.1051, 0.1911, 0.9143, 0.2022, 0.9159, 0.4329, 0.1067, 0.4329, 0.1067, 0.2022, 0.9159, 0.2175, 0.9176, 0.4388, 0.1084, 0.4388, 0.1084, 0.2175, 0.9176, 0.2362, 0.9194, 0.4429, 0.1102, 0.4429, 0.1102, 0.2362, 0.9194, 0.2558, 0.9211, 0.4451, 0.1119, 0.4451, 0.1119, 0.2558, 0.9211, 0.2739, 0.9228, 0.4457, 0.1136, 0.4457, 0.1136, 0.2739, 0.9228, 0.2883, 0.9244, 0.4449, 0.1151, 0.4449, 0.1151, 0.2883, 0.9244, 0.2984, 0.9257, 0.4428, 0.1165, 0.4428, 0.1165, 0.2984, 0.9257, 0.3044, 0.9268, 0.4396, 0.1176, 0.4396, 0.1176, 0.3044, 0.9268, 0.3068, 0.9276, 0.4356, 0.1184, 0.4356, 0.1184, 0.3068, 0.9276, 0.3065, 0.9281, 0.431, 0.1189, 0.431, 0.1189, 0.3065, 0.9281, 0.3039, 0.9282, 0.4258, 0.119, 0.4258, 0.119, 0.3039, 0.9282, 0.2997, 0.928, 0.4202, 0.1188, 0.4202, 0.1188, 0.2997, 0.928, 0.2941, 0.9275, 0.4144, 0.1182, 0.4144, 0.1182, 0.2941, 0.9275, 0.2876, 0.9266, 0.4085, 0.1173, 0.4085, 0.1173, 0.2876, 0.9266, 0.2804, 0.9254, 0.4026, 0.1162, 0.4026, 0.1162, 0.2804, 0.9254, 0.2726, 0.924, 0.3968, 0.1148, 0.3968, 0.1148, 0.2726, 0.924, 0.2645, 0.9224, 0.3912, 0.1132, 0.3912, 0.1132, 0.2645, 0.9224, 0.256, 0.9207, 0.386, 0.1115, 0.386, 0.1115, 0.256, 0.9207, 0.2474, 0.919, 0.3813, 0.1097, 0.3813, 0.1097, 0.2474, 0.919, 0.2388, 0.9172, 0.3772, 0.108, 0.3772, 0.108, 0.2388, 0.9172, 0.2302, 0.9155, 0.374, 0.1063, 0.374, 0.1063, 0.2302, 0.9155, 0.2218, 0.914, 0.3717, 0.1047, 0.1988, 0.9107, 0.206, 0.9115, 0.2137, 0.9126, 0.2218, 0.914, 0.2302, 0.9155, 0.2388, 0.9172, 0.2474, 0.919, 0.256, 0.9207, 0.2645, 0.9224, 0.2726, 0.924, 0.2804, 0.9254, 0.2876, 0.9266, 0.2941, 0.9275, 0.2997, 0.928, 0.3039, 0.9282, 0.3065, 0.9281, 0.3068, 0.9276, 0.3044, 0.9268, 0.2984, 0.9257, 0.2883, 0.9244, 0.2739, 0.9228, 0.2558, 0.9211, 0.2362, 0.9194, 0.2175, 0.9176, 0.2022, 0.9159, 0.1911, 0.9143, 0.1843, 0.9129, 0.1812, 0.9118, 0.1811, 0.9109, 0.1832, 0.9103, 0.1872, 0.9101, 0.1925, 0.9102, 0.3717, 0.1047, 0.2218, 0.914, 0.2137, 0.9126, 0.3706, 0.1034, 0.3706, 0.1034, 0.2137, 0.9126, 0.206, 0.9115, 0.371, 0.1023, 0.371, 0.1023, 0.3729, 0.1015, 0.3766, 0.101, 0.3821, 0.1009, 0.3892, 0.1011, 0.3978, 0.1017, 0.4071, 0.1025, 0.4166, 0.1037, 0.4254, 0.1051, 0.4329, 0.1067, 0.4388, 0.1084, 0.4429, 0.1102, 0.4451, 0.1119, 0.4457, 0.1136, 0.4449, 0.1151, 0.4428, 0.1165, 0.4396, 0.1176, 0.4356, 0.1184, 0.431, 0.1189, 0.4258, 0.119, 0.4202, 0.1188, 0.4144, 0.1182, 0.4085, 0.1173, 0.4026, 0.1162, 0.3968, 0.1148, 0.3912, 0.1132, 0.386, 0.1115, 0.3813, 0.1097, 0.3772, 0.108, 0.374, 0.1063, 0.3717, 0.1047, 0.3706, 0.1034, 0.3574, 0.1314, 0.2995, 0.9406, 0.2987, 0.9398, 0.3579, 0.1306, 0.3579, 0.1306, 0.2987, 0.9398, 0.2986, 0.9394, 0.359, 0.1301, 0.359, 0.1301, 0.2986, 0.9394, 0.2993, 0.9392, 0.3608, 0.13, 0.3608, 0.13, 0.2993, 0.9392, 0.3008, 0.9394, 0.3631, 0.1302, 0.3631, 0.1302, 0.3008, 0.9394, 0.303, 0.94, 0.3659, 0.1308, 0.3659, 0.1308, 0.303, 0.94, 0.306, 0.9409, 0.369, 0.1316, 0.369, 0.1316, 0.306, 0.9409, 0.3095, 0.942, 0.3724, 0.1328, 0.3724, 0.1328, 0.3095, 0.942, 0.3136, 0.9434, 0.3758, 0.1342, 0.3758, 0.1342, 0.3136, 0.9434, 0.3178, 0.945, 0.3791, 0.1358, 0.3791, 0.1358, 0.3178, 0.945, 0.3221, 0.9467, 0.382, 0.1375, 0.382, 0.1375, 0.3221, 0.9467, 0.3261, 0.9485, 0.3845, 0.1393, 0.3845, 0.1393, 0.3261, 0.9485, 0.3297, 0.9503, 0.3865, 0.141, 0.3865, 0.141, 0.3297, 0.9503, 0.3327, 0.9519, 0.3879, 0.1427, 0.3879, 0.1427, 0.3327, 0.9519, 0.3349, 0.9535, 0.3887, 0.1442, 0.3887, 0.1442, 0.3349, 0.9535, 0.3364, 0.9548, 0.3888, 0.1456, 0.3888, 0.1456, 0.3364, 0.9548, 0.3371, 0.9559, 0.3883, 0.1467, 0.3883, 0.1467, 0.3371, 0.9559, 0.337, 0.9567, 0.3873, 0.1475, 0.3873, 0.1475, 0.337, 0.9567, 0.3361, 0.9572, 0.3858, 0.148, 0.3858, 0.148, 0.3361, 0.9572, 0.3347, 0.9573, 0.3839, 0.1481, 0.3839, 0.1481, 0.3347, 0.9573, 0.3327, 0.9571, 0.3816, 0.1479, 0.3816, 0.1479, 0.3327, 0.9571, 0.3303, 0.9566, 0.3791, 0.1473, 0.3791, 0.1473, 0.3303, 0.9566, 0.3275, 0.9557, 0.3764, 0.1464, 0.3764, 0.1464, 0.3275, 0.9557, 0.3244, 0.9545, 0.3737, 0.1453, 0.3737, 0.1453, 0.3244, 0.9545, 0.3211, 0.9531, 0.3709, 0.1439, 0.3709, 0.1439, 0.3211, 0.9531, 0.3178, 0.9515, 0.3681, 0.1423, 0.3681, 0.1423, 0.3178, 0.9515, 0.3144, 0.9498, 0.3656, 0.1406, 0.3656, 0.1406, 0.3144, 0.9498, 0.3112, 0.9481, 0.3632, 0.1388, 0.3632, 0.1388, 0.3112, 0.9481, 0.3081, 0.9463, 0.3611, 0.1371, 0.3611, 0.1371, 0.3081, 0.9463, 0.3053, 0.9446, 0.3595, 0.1354, 0.3595, 0.1354, 0.3053, 0.9446, 0.3029, 0.9431, 0.3583, 0.1338, 0.2987, 0.9398, 0.2995, 0.9406, 0.3009, 0.9417, 0.3029, 0.9431, 0.3053, 0.9446, 0.3081, 0.9463, 0.3112, 0.9481, 0.3144, 0.9498, 0.3178, 0.9515, 0.3211, 0.9531, 0.3244, 0.9545, 0.3275, 0.9557, 0.3303, 0.9566, 0.3327, 0.9571, 0.3347, 0.9573, 0.3361, 0.9572, 0.337, 0.9567, 0.3371, 0.9559, 0.3364, 0.9548, 0.3349, 0.9535, 0.3327, 0.9519, 0.3297, 0.9503, 0.3261, 0.9485, 0.3221, 0.9467, 0.3178, 0.945, 0.3136, 0.9434, 0.3095, 0.942, 0.306, 0.9409, 0.303, 0.94, 0.3008, 0.9394, 0.2993, 0.9392, 0.2986, 0.9394, 0.3583, 0.1338, 0.3029, 0.9431, 0.3009, 0.9417, 0.3576, 0.1325, 0.3576, 0.1325, 0.3009, 0.9417, 0.2995, 0.9406, 0.3574, 0.1314, 0.3574, 0.1314, 0.3579, 0.1306, 0.359, 0.1301, 0.3608, 0.13, 0.3631, 0.1302, 0.3659, 0.1308, 0.369, 0.1316, 0.3724, 0.1328, 0.3758, 0.1342, 0.3791, 0.1358, 0.382, 0.1375, 0.3845, 0.1393, 0.3865, 0.141, 0.3879, 0.1427, 0.3887, 0.1442, 0.3888, 0.1456, 0.3883, 0.1467, 0.3873, 0.1475, 0.3858, 0.148, 0.3839, 0.1481, 0.3816, 0.1479, 0.3791, 0.1473, 0.3764, 0.1464, 0.3737, 0.1453, 0.3709, 0.1439, 0.3681, 0.1423, 0.3656, 0.1406, 0.3632, 0.1388, 0.3611, 0.1371, 0.3595, 0.1354, 0.3583, 0.1338, 0.3576, 0.1325])
me_cylinder.materials.append(mat_material_002)
me_cylinder.update()
me_cube = bpy.data.meshes.new('Cube')
me_cube.from_pydata([(-0.5113, -1.128, -1.0), (-0.5113, -1.128, 0.6021), (-0.5113, 1.921, -1.0), (-0.5113, 1.921, 0.6021), (2.8, -1.128, -1.0), (2.8, -1.128, 0.6021), (2.8, 1.921, -1.0), (2.8, 1.921, 0.6021)], [], [(0, 1, 3, 2), (2, 3, 7, 6), (6, 7, 5, 4), (4, 5, 1, 0), (2, 6, 4, 0), (7, 3, 1, 5)])
_uv = me_cube.uv_layers.new(name='UVMap')
_uv.uv.foreach_set('vector', [0.375, 0.0, 0.625, 0.0, 0.625, 0.25, 0.375, 0.25, 0.375, 0.25, 0.625, 0.25, 0.625, 0.5, 0.375, 0.5, 0.375, 0.5, 0.625, 0.5, 0.625, 0.75, 0.375, 0.75, 0.375, 0.75, 0.625, 0.75, 0.625, 1.0, 0.375, 1.0, 0.125, 0.5, 0.375, 0.5, 0.375, 0.75, 0.125, 0.75, 0.625, 0.5, 0.875, 0.5, 0.875, 0.75, 0.625, 0.75])
me_cube.materials.append(mat_scatter)
me_cube.update()

# ---- objects
ob_light = bpy.data.objects.new('Light', light_light)
ob_plane = bpy.data.objects.new('Plane', me_plane)
ob_camera = bpy.data.objects.new('Camera', cam_camera_001)
ob_cylinder = bpy.data.objects.new('Cylinder', me_cylinder)
ob_cube = bpy.data.objects.new('Cube', me_cube)

# ---- transforms, parenting, visibility, modifiers, constraints
ob_light.location = (4.53, 12.1, 5.844)
ob_light.rotation_euler = (0.6503, 0.05522, 1.866)
ob_light.lock_rotations_4d = False
ob_light.empty_display_type = 'ARROWS'
ob_light.color = (0.0, 0.0, 0.0, 0.0)
ob_light.lineart.crease_threshold = 0.0
ob_plane.location = (0.0, 0.0, 0.0)
ob_plane.scale = (5.0, 5.0, 5.0)
ob_camera.location = (-1.559, -1.991, 2.878)
ob_camera.rotation_euler = (1.646, 0.01262, -0.6345)
ob_cylinder.location = (3.289, 5.211, 3.436)
ob_cylinder.scale = (0.09047, 0.09047, 0.826)
ob_cube.location = (-4.35, 1.069, 4.41)
ob_cube.scale = (7.257, 7.257, 7.257)
ob_cube.display_type = 'BOUNDS'

# ---- collection membership
col_collection.objects.link(ob_light)
col_collection.objects.link(ob_plane)
col_collection.objects.link(ob_camera)
col_collection.objects.link(ob_cylinder)
col_collection.objects.link(ob_cube)

# ---- scene / render settings (as saved in the file)
scene.camera = ob_camera
scene.frame_start = 1; scene.frame_end = 250; scene.frame_set(1)
scene.render.engine = 'CYCLES'
scene.cycles.use_denoising = False
scene.cycles.samples = 15
scene.cycles.sampling_pattern = 'TABULATED_SOBOL'
scene.cycles.use_light_tree = False
scene.view_settings.view_transform = 'Filmic'
bpy.context.view_layer.update()
